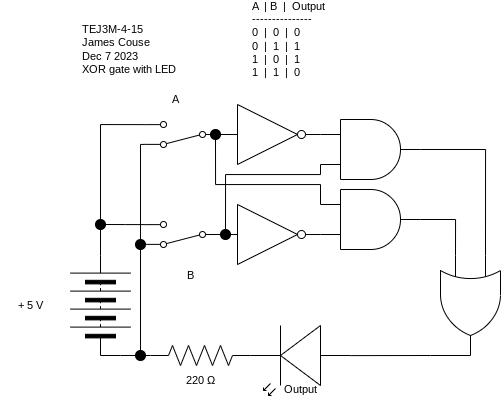

The diagram above was exported from draw.io. Its source (the exported page's mxGraphModel, read from the mxfile embedded in the PNG):
<mxGraphModel dx="1072" dy="599" grid="1" gridSize="10" guides="1" tooltips="1" connect="1" arrows="1" fold="1" page="1" pageScale="1" pageWidth="827" pageHeight="1169" math="0" shadow="0">
  <root>
    <mxCell id="0" />
    <mxCell id="1" parent="0" />
    <mxCell id="82" style="edgeStyle=orthogonalEdgeStyle;shape=connector;rounded=0;html=1;exitX=0;exitY=0.5;exitDx=0;exitDy=0;entryX=0;entryY=0.5;entryDx=0;entryDy=0;labelBackgroundColor=default;strokeColor=default;fontFamily=Helvetica;fontSize=11;fontColor=default;endArrow=none;endFill=0;" parent="1" source="2" target="79" edge="1">
      <mxGeometry relative="1" as="geometry">
        <Array as="points">
          <mxPoint x="260" y="481" />
          <mxPoint x="260" y="481" />
        </Array>
      </mxGeometry>
    </mxCell>
    <mxCell id="2" value="" style="pointerEvents=1;verticalLabelPosition=bottom;shadow=0;dashed=0;align=center;html=1;verticalAlign=top;shape=mxgraph.electrical.miscellaneous.batteryStack;rotation=-90;" parent="1" vertex="1">
      <mxGeometry x="190" y="401" width="100" height="60" as="geometry" />
    </mxCell>
    <mxCell id="4" value="" style="verticalLabelPosition=bottom;shadow=0;dashed=0;align=center;html=1;verticalAlign=top;shape=mxgraph.electrical.opto_electronics.led_2;pointerEvents=1;rotation=-180;" parent="1" vertex="1">
      <mxGeometry x="390" y="451" width="100" height="70" as="geometry" />
    </mxCell>
    <mxCell id="10" value="+ 5 V" style="text;strokeColor=none;align=center;fillColor=none;html=1;verticalAlign=middle;whiteSpace=wrap;rounded=0;fontFamily=Helvetica;fontSize=11;fontColor=default;" parent="1" vertex="1">
      <mxGeometry x="140" y="416" width="60" height="30" as="geometry" />
    </mxCell>
    <mxCell id="11" value="TEJ3M-4-15&lt;br&gt;James Couse&lt;br&gt;Dec 7 2023&lt;br&gt;XOR gate with LED" style="text;strokeColor=none;align=left;fillColor=none;html=1;verticalAlign=middle;whiteSpace=wrap;rounded=0;fontFamily=Helvetica;fontSize=11;fontColor=default;" parent="1" vertex="1">
      <mxGeometry x="220" y="160" width="130" height="30" as="geometry" />
    </mxCell>
    <mxCell id="76" style="edgeStyle=orthogonalEdgeStyle;shape=connector;rounded=0;html=1;exitX=1;exitY=0.88;exitDx=0;exitDy=0;entryX=1;entryY=0.5;entryDx=0;entryDy=0;labelBackgroundColor=default;strokeColor=default;fontFamily=Helvetica;fontSize=11;fontColor=default;endArrow=none;endFill=0;" parent="1" source="13" target="68" edge="1">
      <mxGeometry relative="1" as="geometry" />
    </mxCell>
    <mxCell id="93" style="edgeStyle=none;html=1;exitX=1;exitY=0.12;exitDx=0;exitDy=0;" edge="1" parent="1" source="13">
      <mxGeometry relative="1" as="geometry">
        <mxPoint x="285.05555555555554" y="369.8333333333333" as="targetPoint" />
      </mxGeometry>
    </mxCell>
    <mxCell id="13" value="" style="shape=mxgraph.electrical.electro-mechanical.twoWaySwitch;aspect=fixed;elSwitchState=2;rotation=-180;flipV=0;" parent="1" vertex="1">
      <mxGeometry x="285" y="347" width="75" height="26" as="geometry" />
    </mxCell>
    <mxCell id="20" value="&lt;div&gt;A&amp;nbsp; | B&amp;nbsp; |&amp;nbsp; Output&lt;/div&gt;&lt;div&gt;---------------&lt;/div&gt;&lt;div&gt;0&amp;nbsp; |&amp;nbsp; 0&amp;nbsp; |&amp;nbsp; 0&lt;/div&gt;&lt;div&gt;0&amp;nbsp; |&amp;nbsp; 1&amp;nbsp; |&amp;nbsp; 1&lt;/div&gt;&lt;div&gt;1&amp;nbsp; |&amp;nbsp; 0&amp;nbsp; |&amp;nbsp; 1&lt;/div&gt;&lt;div&gt;1&amp;nbsp; |&amp;nbsp; 1&amp;nbsp; |&amp;nbsp; 0&lt;/div&gt;" style="text;strokeColor=none;align=left;fillColor=none;html=1;verticalAlign=middle;whiteSpace=wrap;rounded=0;fontFamily=Helvetica;fontSize=11;fontColor=default;" parent="1" vertex="1">
      <mxGeometry x="390" y="150" width="80" height="30" as="geometry" />
    </mxCell>
    <mxCell id="21" value="B" style="text;strokeColor=none;align=center;fillColor=none;html=1;verticalAlign=middle;whiteSpace=wrap;rounded=0;fontFamily=Helvetica;fontSize=11;fontColor=default;" parent="1" vertex="1">
      <mxGeometry x="300" y="386" width="60" height="30" as="geometry" />
    </mxCell>
    <mxCell id="22" value="Output" style="text;strokeColor=none;align=center;fillColor=none;html=1;verticalAlign=middle;whiteSpace=wrap;rounded=0;fontFamily=Helvetica;fontSize=11;fontColor=default;" parent="1" vertex="1">
      <mxGeometry x="410" y="500" width="60" height="30" as="geometry" />
    </mxCell>
    <mxCell id="30" value="220 Ω" style="text;strokeColor=none;align=center;fillColor=none;html=1;verticalAlign=middle;whiteSpace=wrap;rounded=0;fontFamily=Helvetica;fontSize=11;fontColor=default;" parent="1" vertex="1">
      <mxGeometry x="310" y="491" width="60" height="30" as="geometry" />
    </mxCell>
    <mxCell id="36" value="" style="shape=mxgraph.electrical.electro-mechanical.twoWaySwitch;aspect=fixed;elSwitchState=2;rotation=-180;" parent="1" vertex="1">
      <mxGeometry x="285" y="247" width="75" height="26" as="geometry" />
    </mxCell>
    <mxCell id="81" style="edgeStyle=orthogonalEdgeStyle;shape=connector;rounded=0;html=1;exitX=1;exitY=0.5;exitDx=0;exitDy=0;exitPerimeter=0;entryX=1;entryY=0.5;entryDx=0;entryDy=0;labelBackgroundColor=default;strokeColor=default;fontFamily=Helvetica;fontSize=11;fontColor=default;endArrow=none;endFill=0;" parent="1" source="48" target="79" edge="1">
      <mxGeometry relative="1" as="geometry" />
    </mxCell>
    <mxCell id="48" value="" style="pointerEvents=1;verticalLabelPosition=bottom;shadow=0;dashed=0;align=center;html=1;verticalAlign=top;shape=mxgraph.electrical.resistors.resistor_2;rotation=-180;" parent="1" vertex="1">
      <mxGeometry x="290" y="471" width="100" height="20" as="geometry" />
    </mxCell>
    <mxCell id="54" value="A" style="text;strokeColor=none;align=center;fillColor=none;html=1;verticalAlign=middle;whiteSpace=wrap;rounded=0;fontFamily=Helvetica;fontSize=11;fontColor=default;" parent="1" vertex="1">
      <mxGeometry x="285" y="210" width="60" height="30" as="geometry" />
    </mxCell>
    <mxCell id="59" value="" style="verticalLabelPosition=bottom;shadow=0;dashed=0;align=center;html=1;verticalAlign=top;shape=mxgraph.electrical.logic_gates.inverter_2" parent="1" vertex="1">
      <mxGeometry x="360" y="230" width="100" height="60" as="geometry" />
    </mxCell>
    <mxCell id="61" value="" style="verticalLabelPosition=bottom;shadow=0;dashed=0;align=center;html=1;verticalAlign=top;shape=mxgraph.electrical.logic_gates.inverter_2" parent="1" vertex="1">
      <mxGeometry x="360" y="330" width="100" height="60" as="geometry" />
    </mxCell>
    <mxCell id="72" style="edgeStyle=orthogonalEdgeStyle;shape=connector;rounded=0;html=1;exitX=1;exitY=0.5;exitDx=0;exitDy=0;exitPerimeter=0;entryX=0;entryY=0.75;entryDx=0;entryDy=0;entryPerimeter=0;labelBackgroundColor=default;strokeColor=default;fontFamily=Helvetica;fontSize=11;fontColor=default;endArrow=none;endFill=0;" parent="1" source="62" target="71" edge="1">
      <mxGeometry relative="1" as="geometry" />
    </mxCell>
    <mxCell id="62" value="" style="verticalLabelPosition=bottom;shadow=0;dashed=0;align=center;html=1;verticalAlign=top;shape=mxgraph.electrical.logic_gates.logic_gate;operation=and;" parent="1" vertex="1">
      <mxGeometry x="460" y="315" width="100" height="60" as="geometry" />
    </mxCell>
    <mxCell id="73" style="edgeStyle=orthogonalEdgeStyle;shape=connector;rounded=0;html=1;exitX=1;exitY=0.5;exitDx=0;exitDy=0;exitPerimeter=0;entryX=0;entryY=0.25;entryDx=0;entryDy=0;entryPerimeter=0;labelBackgroundColor=default;strokeColor=default;fontFamily=Helvetica;fontSize=11;fontColor=default;endArrow=none;endFill=0;" parent="1" source="65" target="71" edge="1">
      <mxGeometry relative="1" as="geometry" />
    </mxCell>
    <mxCell id="65" value="" style="verticalLabelPosition=bottom;shadow=0;dashed=0;align=center;html=1;verticalAlign=top;shape=mxgraph.electrical.logic_gates.logic_gate;operation=and;" parent="1" vertex="1">
      <mxGeometry x="460" y="245" width="100" height="60" as="geometry" />
    </mxCell>
    <mxCell id="77" style="edgeStyle=orthogonalEdgeStyle;shape=connector;rounded=0;html=1;exitX=0.5;exitY=1;exitDx=0;exitDy=0;entryX=1;entryY=0.5;entryDx=0;entryDy=0;labelBackgroundColor=default;strokeColor=default;fontFamily=Helvetica;fontSize=11;fontColor=default;endArrow=none;endFill=0;" parent="1" source="68" target="2" edge="1">
      <mxGeometry relative="1" as="geometry" />
    </mxCell>
    <mxCell id="78" style="edgeStyle=orthogonalEdgeStyle;shape=connector;rounded=0;html=1;exitX=0.5;exitY=0;exitDx=0;exitDy=0;entryX=1;entryY=0.88;entryDx=0;entryDy=0;labelBackgroundColor=default;strokeColor=default;fontFamily=Helvetica;fontSize=11;fontColor=default;endArrow=none;endFill=0;" parent="1" source="68" target="36" edge="1">
      <mxGeometry relative="1" as="geometry" />
    </mxCell>
    <mxCell id="68" value="" style="ellipse;whiteSpace=wrap;html=1;aspect=fixed;fontFamily=Helvetica;fontSize=11;fontColor=default;strokeColor=#000000;fillColor=#000000;" parent="1" vertex="1">
      <mxGeometry x="235" y="345" width="10" height="10" as="geometry" />
    </mxCell>
    <mxCell id="74" style="edgeStyle=orthogonalEdgeStyle;shape=connector;rounded=0;html=1;exitX=1;exitY=0.5;exitDx=0;exitDy=0;exitPerimeter=0;entryX=0;entryY=0.57;entryDx=0;entryDy=0;entryPerimeter=0;labelBackgroundColor=default;strokeColor=default;fontFamily=Helvetica;fontSize=11;fontColor=default;endArrow=none;endFill=0;" parent="1" source="71" target="4" edge="1">
      <mxGeometry relative="1" as="geometry">
        <Array as="points">
          <mxPoint x="570" y="481" />
          <mxPoint x="570" y="481" />
        </Array>
      </mxGeometry>
    </mxCell>
    <mxCell id="71" value="" style="verticalLabelPosition=bottom;shadow=0;dashed=0;align=center;html=1;verticalAlign=top;shape=mxgraph.electrical.logic_gates.logic_gate;operation=or;fontFamily=Helvetica;fontSize=11;fontColor=default;rotation=90;" parent="1" vertex="1">
      <mxGeometry x="560" y="401" width="100" height="60" as="geometry" />
    </mxCell>
    <mxCell id="79" value="" style="ellipse;whiteSpace=wrap;html=1;aspect=fixed;fontFamily=Helvetica;fontSize=11;fontColor=default;strokeColor=#000000;fillColor=#000000;" parent="1" vertex="1">
      <mxGeometry x="275" y="476" width="10" height="10" as="geometry" />
    </mxCell>
    <mxCell id="90" style="edgeStyle=orthogonalEdgeStyle;shape=connector;rounded=0;html=1;exitX=0.5;exitY=0;exitDx=0;exitDy=0;entryX=0;entryY=0.75;entryDx=0;entryDy=0;entryPerimeter=0;labelBackgroundColor=default;strokeColor=default;fontFamily=Helvetica;fontSize=11;fontColor=default;endArrow=none;endFill=0;" parent="1" source="89" target="65" edge="1">
      <mxGeometry relative="1" as="geometry">
        <Array as="points">
          <mxPoint x="365" y="300" />
          <mxPoint x="460" y="300" />
        </Array>
      </mxGeometry>
    </mxCell>
    <mxCell id="89" value="" style="ellipse;whiteSpace=wrap;html=1;aspect=fixed;fontFamily=Helvetica;fontSize=11;fontColor=default;strokeColor=#000000;fillColor=#000000;" parent="1" vertex="1">
      <mxGeometry x="360" y="355" width="10" height="10" as="geometry" />
    </mxCell>
    <mxCell id="92" style="edgeStyle=orthogonalEdgeStyle;shape=connector;rounded=0;html=1;exitX=0.5;exitY=1;exitDx=0;exitDy=0;entryX=0;entryY=0.25;entryDx=0;entryDy=0;entryPerimeter=0;labelBackgroundColor=default;strokeColor=default;fontFamily=Helvetica;fontSize=11;fontColor=default;endArrow=none;endFill=0;" parent="1" source="91" target="62" edge="1">
      <mxGeometry relative="1" as="geometry">
        <Array as="points">
          <mxPoint x="355" y="310" />
          <mxPoint x="460" y="310" />
        </Array>
      </mxGeometry>
    </mxCell>
    <mxCell id="91" value="" style="ellipse;whiteSpace=wrap;html=1;aspect=fixed;fontFamily=Helvetica;fontSize=11;fontColor=default;strokeColor=#000000;fillColor=#000000;" parent="1" vertex="1">
      <mxGeometry x="350" y="255" width="10" height="10" as="geometry" />
    </mxCell>
    <mxCell id="95" value="" style="edgeStyle=orthogonalEdgeStyle;shape=connector;rounded=0;html=1;exitX=1;exitY=0.12;exitDx=0;exitDy=0;labelBackgroundColor=default;strokeColor=default;fontFamily=Helvetica;fontSize=11;fontColor=default;endArrow=none;endFill=0;" edge="1" parent="1" source="36" target="94">
      <mxGeometry relative="1" as="geometry">
        <mxPoint x="280" y="480" as="targetPoint" />
        <Array as="points">
          <mxPoint x="280" y="270" />
        </Array>
        <mxPoint x="285" y="269.87999999999994" as="sourcePoint" />
      </mxGeometry>
    </mxCell>
    <mxCell id="96" style="edgeStyle=none;html=1;exitX=0.5;exitY=1;exitDx=0;exitDy=0;endArrow=none;endFill=0;" edge="1" parent="1" source="94" target="79">
      <mxGeometry relative="1" as="geometry" />
    </mxCell>
    <mxCell id="94" value="" style="ellipse;whiteSpace=wrap;html=1;aspect=fixed;fontFamily=Helvetica;fontSize=11;fontColor=default;strokeColor=#000000;fillColor=#000000;" vertex="1" parent="1">
      <mxGeometry x="275" y="365" width="10" height="10" as="geometry" />
    </mxCell>
  </root>
</mxGraphModel>